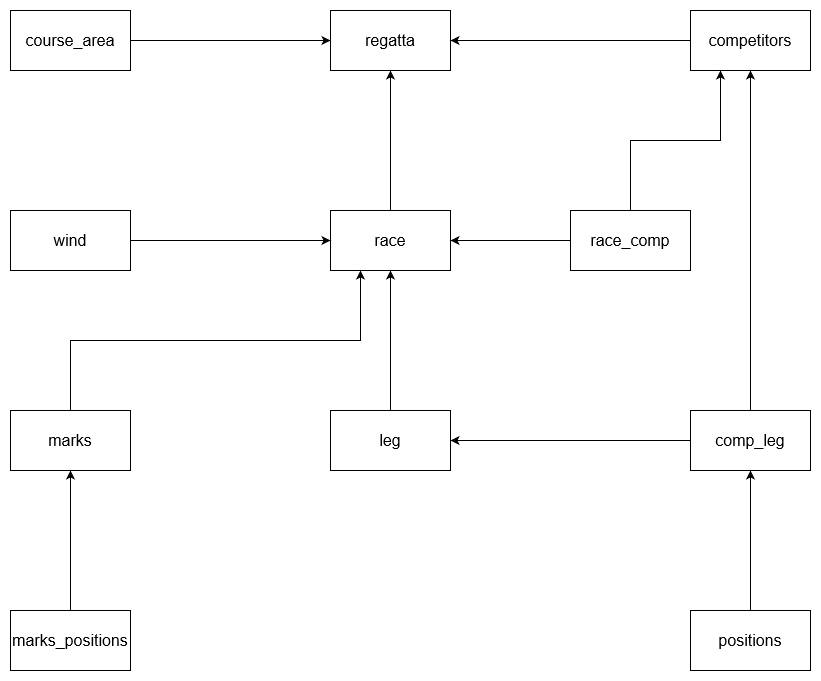

The diagram above was exported from draw.io. Its source (the exported page's mxGraphModel, read from the mxfile embedded in the PNG):
<mxGraphModel dx="1422" dy="791" grid="1" gridSize="10" guides="1" tooltips="1" connect="1" arrows="1" fold="1" page="1" pageScale="1" pageWidth="1169" pageHeight="827" math="0" shadow="0">
  <root>
    <mxCell id="0" />
    <mxCell id="1" parent="0" />
    <mxCell id="rF474gfuzT1FZwVWDOGP-10" style="edgeStyle=orthogonalEdgeStyle;rounded=0;orthogonalLoop=1;jettySize=auto;html=1;exitX=1;exitY=0.5;exitDx=0;exitDy=0;entryX=0;entryY=0.5;entryDx=0;entryDy=0;fontSize=16;" edge="1" parent="1" source="rF474gfuzT1FZwVWDOGP-1" target="rF474gfuzT1FZwVWDOGP-2">
      <mxGeometry relative="1" as="geometry" />
    </mxCell>
    <mxCell id="rF474gfuzT1FZwVWDOGP-1" value="course_area" style="rounded=0;whiteSpace=wrap;html=1;fontSize=16;" vertex="1" parent="1">
      <mxGeometry x="200" y="40" width="120" height="60" as="geometry" />
    </mxCell>
    <mxCell id="rF474gfuzT1FZwVWDOGP-2" value="regatta" style="rounded=0;whiteSpace=wrap;html=1;fontSize=16;" vertex="1" parent="1">
      <mxGeometry x="520" y="40" width="120" height="60" as="geometry" />
    </mxCell>
    <mxCell id="rF474gfuzT1FZwVWDOGP-24" style="edgeStyle=orthogonalEdgeStyle;rounded=0;orthogonalLoop=1;jettySize=auto;html=1;exitX=0.5;exitY=0;exitDx=0;exitDy=0;entryX=0.5;entryY=1;entryDx=0;entryDy=0;fontSize=16;" edge="1" parent="1" source="rF474gfuzT1FZwVWDOGP-3" target="rF474gfuzT1FZwVWDOGP-2">
      <mxGeometry relative="1" as="geometry" />
    </mxCell>
    <mxCell id="rF474gfuzT1FZwVWDOGP-3" value="race" style="rounded=0;whiteSpace=wrap;html=1;fontSize=16;" vertex="1" parent="1">
      <mxGeometry x="520" y="240" width="120" height="60" as="geometry" />
    </mxCell>
    <mxCell id="rF474gfuzT1FZwVWDOGP-19" style="edgeStyle=orthogonalEdgeStyle;rounded=0;orthogonalLoop=1;jettySize=auto;html=1;exitX=0.5;exitY=0;exitDx=0;exitDy=0;entryX=0.5;entryY=1;entryDx=0;entryDy=0;fontSize=16;" edge="1" parent="1" source="rF474gfuzT1FZwVWDOGP-4" target="rF474gfuzT1FZwVWDOGP-3">
      <mxGeometry relative="1" as="geometry" />
    </mxCell>
    <mxCell id="rF474gfuzT1FZwVWDOGP-4" value="leg" style="rounded=0;whiteSpace=wrap;html=1;fontSize=16;" vertex="1" parent="1">
      <mxGeometry x="520" y="440" width="120" height="60" as="geometry" />
    </mxCell>
    <mxCell id="rF474gfuzT1FZwVWDOGP-11" style="edgeStyle=orthogonalEdgeStyle;rounded=0;orthogonalLoop=1;jettySize=auto;html=1;exitX=0;exitY=0.5;exitDx=0;exitDy=0;entryX=1;entryY=0.5;entryDx=0;entryDy=0;fontSize=16;" edge="1" parent="1" source="rF474gfuzT1FZwVWDOGP-5" target="rF474gfuzT1FZwVWDOGP-2">
      <mxGeometry relative="1" as="geometry" />
    </mxCell>
    <mxCell id="rF474gfuzT1FZwVWDOGP-5" value="competitors" style="rounded=0;whiteSpace=wrap;html=1;fontSize=16;" vertex="1" parent="1">
      <mxGeometry x="880" y="40" width="120" height="60" as="geometry" />
    </mxCell>
    <mxCell id="rF474gfuzT1FZwVWDOGP-12" style="edgeStyle=orthogonalEdgeStyle;rounded=0;orthogonalLoop=1;jettySize=auto;html=1;exitX=0.5;exitY=0;exitDx=0;exitDy=0;entryX=0.25;entryY=1;entryDx=0;entryDy=0;fontSize=16;" edge="1" parent="1" source="rF474gfuzT1FZwVWDOGP-6" target="rF474gfuzT1FZwVWDOGP-5">
      <mxGeometry relative="1" as="geometry" />
    </mxCell>
    <mxCell id="rF474gfuzT1FZwVWDOGP-13" style="edgeStyle=orthogonalEdgeStyle;rounded=0;orthogonalLoop=1;jettySize=auto;html=1;entryX=1;entryY=0.5;entryDx=0;entryDy=0;fontSize=16;" edge="1" parent="1" source="rF474gfuzT1FZwVWDOGP-6" target="rF474gfuzT1FZwVWDOGP-3">
      <mxGeometry relative="1" as="geometry" />
    </mxCell>
    <mxCell id="rF474gfuzT1FZwVWDOGP-6" value="race_comp" style="rounded=0;whiteSpace=wrap;html=1;fontSize=16;" vertex="1" parent="1">
      <mxGeometry x="760" y="240" width="120" height="60" as="geometry" />
    </mxCell>
    <mxCell id="rF474gfuzT1FZwVWDOGP-21" style="edgeStyle=orthogonalEdgeStyle;rounded=0;orthogonalLoop=1;jettySize=auto;html=1;fontSize=16;" edge="1" parent="1" source="rF474gfuzT1FZwVWDOGP-7" target="rF474gfuzT1FZwVWDOGP-4">
      <mxGeometry relative="1" as="geometry" />
    </mxCell>
    <mxCell id="rF474gfuzT1FZwVWDOGP-22" style="edgeStyle=orthogonalEdgeStyle;rounded=0;orthogonalLoop=1;jettySize=auto;html=1;exitX=0.5;exitY=0;exitDx=0;exitDy=0;fontSize=16;" edge="1" parent="1" source="rF474gfuzT1FZwVWDOGP-7" target="rF474gfuzT1FZwVWDOGP-5">
      <mxGeometry relative="1" as="geometry" />
    </mxCell>
    <mxCell id="rF474gfuzT1FZwVWDOGP-7" value="comp_leg" style="rounded=0;whiteSpace=wrap;html=1;fontSize=16;" vertex="1" parent="1">
      <mxGeometry x="880" y="440" width="120" height="60" as="geometry" />
    </mxCell>
    <mxCell id="rF474gfuzT1FZwVWDOGP-23" style="edgeStyle=orthogonalEdgeStyle;rounded=0;orthogonalLoop=1;jettySize=auto;html=1;exitX=0.5;exitY=0;exitDx=0;exitDy=0;fontSize=16;" edge="1" parent="1" source="rF474gfuzT1FZwVWDOGP-8" target="rF474gfuzT1FZwVWDOGP-7">
      <mxGeometry relative="1" as="geometry" />
    </mxCell>
    <mxCell id="rF474gfuzT1FZwVWDOGP-8" value="positions" style="rounded=0;whiteSpace=wrap;html=1;fontSize=16;" vertex="1" parent="1">
      <mxGeometry x="880" y="640" width="120" height="60" as="geometry" />
    </mxCell>
    <mxCell id="rF474gfuzT1FZwVWDOGP-15" style="edgeStyle=orthogonalEdgeStyle;rounded=0;orthogonalLoop=1;jettySize=auto;html=1;exitX=1;exitY=0.5;exitDx=0;exitDy=0;entryX=0;entryY=0.5;entryDx=0;entryDy=0;fontSize=16;" edge="1" parent="1" source="rF474gfuzT1FZwVWDOGP-9" target="rF474gfuzT1FZwVWDOGP-3">
      <mxGeometry relative="1" as="geometry" />
    </mxCell>
    <mxCell id="rF474gfuzT1FZwVWDOGP-9" value="wind" style="rounded=0;whiteSpace=wrap;html=1;fontSize=16;" vertex="1" parent="1">
      <mxGeometry x="200" y="240" width="120" height="60" as="geometry" />
    </mxCell>
    <mxCell id="rF474gfuzT1FZwVWDOGP-20" style="edgeStyle=orthogonalEdgeStyle;rounded=0;orthogonalLoop=1;jettySize=auto;html=1;exitX=0.5;exitY=0;exitDx=0;exitDy=0;entryX=0.25;entryY=1;entryDx=0;entryDy=0;fontSize=16;" edge="1" parent="1" source="rF474gfuzT1FZwVWDOGP-16" target="rF474gfuzT1FZwVWDOGP-3">
      <mxGeometry relative="1" as="geometry" />
    </mxCell>
    <mxCell id="rF474gfuzT1FZwVWDOGP-16" value="marks" style="rounded=0;whiteSpace=wrap;html=1;fontSize=16;" vertex="1" parent="1">
      <mxGeometry x="200" y="440" width="120" height="60" as="geometry" />
    </mxCell>
    <mxCell id="rF474gfuzT1FZwVWDOGP-18" style="edgeStyle=orthogonalEdgeStyle;rounded=0;orthogonalLoop=1;jettySize=auto;html=1;exitX=0.5;exitY=0;exitDx=0;exitDy=0;entryX=0.5;entryY=1;entryDx=0;entryDy=0;fontSize=16;" edge="1" parent="1" source="rF474gfuzT1FZwVWDOGP-17" target="rF474gfuzT1FZwVWDOGP-16">
      <mxGeometry relative="1" as="geometry" />
    </mxCell>
    <mxCell id="rF474gfuzT1FZwVWDOGP-17" value="marks_positions" style="rounded=0;whiteSpace=wrap;html=1;fontSize=16;" vertex="1" parent="1">
      <mxGeometry x="200" y="640" width="120" height="60" as="geometry" />
    </mxCell>
  </root>
</mxGraphModel>